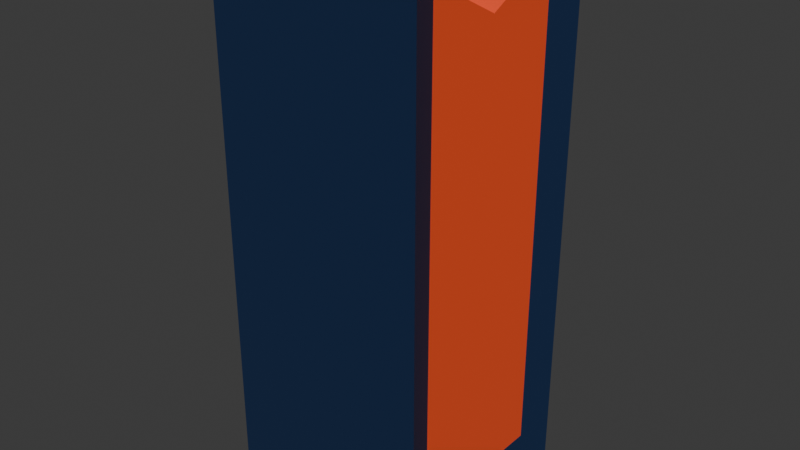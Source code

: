 # Source: logo-bottom-N.blend  (saved by Blender 4.5.90; exported with 4.5.12 LTS)
import bpy
from mathutils import Matrix  # noqa: F401  (used for matrix-valued properties, if any)

bpy.ops.wm.read_factory_settings(use_empty=True)
scene = bpy.context.scene
scene.name = 'Scene'

# ---- collections
col_collection = bpy.data.collections.new('Collection'); scene.collection.children.link(col_collection)

# ---- materials (node trees are filled in below, after node groups)
mat_logo_blue = bpy.data.materials.new('logo.blue')
mat_logo_orange = bpy.data.materials.new('logo.orange')

# ---- material node trees
mat_logo_blue.use_nodes = True; mat_logo_blue.node_tree.nodes.clear()
_N = mat_logo_blue.node_tree.nodes; _L = mat_logo_blue.node_tree.links
n0 = _N.new('ShaderNodeBsdfPrincipled'); n0.name = 'Principled BSDF'; n0.location = (-200, 100)
n0.inputs[0].default_value = (0.006512, 0.02217, 0.07036, 1.0)
n1 = _N.new('ShaderNodeOutputMaterial'); n1.name = 'Material Output'; n1.location = (200, 100)
_L.new(n0.outputs[0], n1.inputs[0])
n1.is_active_output = True
mat_logo_orange.use_nodes = True; mat_logo_orange.node_tree.nodes.clear()
_N = mat_logo_orange.node_tree.nodes; _L = mat_logo_orange.node_tree.links
n0 = _N.new('ShaderNodeBsdfPrincipled'); n0.name = 'Principled BSDF'; n0.location = (-200, 100)
n0.inputs[0].default_value = (1.0, 0.09084, 0.02732, 1.0)
n1 = _N.new('ShaderNodeOutputMaterial'); n1.name = 'Material Output'; n1.location = (200, 100)
_L.new(n0.outputs[0], n1.inputs[0])
n1.is_active_output = True

# ---- world
world_world = bpy.data.worlds.new('World'); scene.world = world_world
world_world.use_nodes = True; world_world.node_tree.nodes.clear()
_N = world_world.node_tree.nodes; _L = world_world.node_tree.links
n0 = _N.new('ShaderNodeOutputWorld'); n0.name = 'World Output'; n0.location = (200, 100)
n1 = _N.new('ShaderNodeBackground'); n1.name = 'Background'; n1.location = (-200, 100)
n1.inputs[0].default_value = (0.05088, 0.05088, 0.05088, 1.0)
_L.new(n1.outputs[0], n0.inputs[0])
n0.is_active_output = True
world_world.color = (0.05088, 0.05088, 0.05088)
world_world.sun_shadow_jitter_overblur = 0.0

# ---- meshes
me_cube_001 = bpy.data.meshes.new('Cube.001')
me_cube_001.from_pydata([(-0.9, -0.1923, -0.5826), (0.9, -0.1923, -0.5826), (-0.9, 0.1895, -0.5826), (0.9, 0.1895, -0.5826), (1.0, -0.2723, -0.6626), (1.0, 0.2691, -0.6626), (1.0, 0.2751, 0.5367), (-1.0, 0.2691, -0.6626), (-1.0, -0.2723, -0.6626), (-1.0, 0.2751, 0.5367), (0.9, 0.1949, 0.5007), (-0.9, 0.1949, 0.5007), (0.9, -0.1923, 0.5016), (-1.0, -0.2723, 0.5383), (-0.9, -0.1923, 0.5016), (1.0, -0.2723, 0.5383), (0.9, 0.0004895, 0.4132), (-0.9, 0.0004895, 0.4132)], [], [(0, 14, 17, 11, 2), (4, 15, 13, 8), (6, 5, 7, 9), (7, 5, 4, 8), (1, 12, 15, 4), (3, 1, 4, 5), (0, 2, 7, 8), (2, 11, 9, 7), (14, 13, 15, 12), (10, 16, 12, 1, 3), (13, 14, 0, 8), (14, 12, 16, 17), (6, 10, 3, 5), (17, 16, 10, 11), (9, 11, 10, 6)])
me_cube_001.polygons.foreach_set('material_index', [1, 0, 0, 0, 0, 0, 0, 0, 0, 1, 0, 1, 0, 1, 0])
_uv = me_cube_001.uv_layers.new(name='UVMap')
_uv.uv.foreach_set('vector', [0.385, 0.01, 0.5205, 0.01, 0.5095, 0.0341, 0.5204, 0.05841, 0.385, 0.05773, 0.375, 0.75, 0.5251, 0.75, 0.5251, 1.0, 0.375, 1.0, 0.5249, 0.6816, 0.375, 0.6823, 0.375, 0.06768, 0.5249, 0.06843, 0.125, 0.6823, 0.375, 0.6823, 0.375, 0.75, 0.125, 0.75, 0.385, 0.74, 0.5205, 0.74, 0.5251, 0.75, 0.375, 0.75, 0.385, 0.6923, 0.385, 0.74, 0.375, 0.75, 0.375, 0.6823, 0.385, 0.01, 0.385, 0.05773, 0.375, 0.06768, 0.375, 0.0, 0.385, 0.05773, 0.5204, 0.05841, 0.5249, 0.06843, 0.375, 0.06768, 0.5205, 0.01, 0.5251, 0.0, 0.5251, 0.75, 0.5205, 0.74, 0.5204, 0.6916, 0.5095, 0.7159, 0.5205, 0.74, 0.385, 0.74, 0.385, 0.6923, 0.5251, 0.0, 0.5205, 0.01, 0.385, 0.01, 0.375, 0.0, 0.5205, 0.01, 0.5205, 0.74, 0.5095, 0.7159, 0.5095, 0.0341, 0.5249, 0.6816, 0.5204, 0.6916, 0.385, 0.6923, 0.375, 0.6823, 0.5095, 0.0341, 0.5095, 0.7159, 0.5204, 0.6916, 0.5204, 0.05841, 0.5249, 0.06843, 0.5204, 0.05841, 0.5204, 0.6916, 0.5249, 0.6816])
me_cube_001.materials.append(mat_logo_blue)
me_cube_001.materials.append(mat_logo_orange)
me_cube_001.update()

# ---- objects
ob_cube = bpy.data.objects.new('Cube', me_cube_001)

# ---- transforms, parenting, visibility, modifiers, constraints
ob_cube.location = (0.0, 0.0, 0.0)
ob_cube.scale = (0.585, 2.2, 2.5)

# ---- collection membership
col_collection.objects.link(ob_cube)

# ---- scene / render settings (as saved in the file)
scene.frame_start = 1; scene.frame_end = 250; scene.frame_set(1)
scene.render.engine = 'BLENDER_EEVEE_NEXT'
bpy.context.view_layer.update()

# ---- added for rendering (the .blend has no active camera and no usable light): camera, sun
cam_auto = bpy.data.cameras.new('AutoCamera')
cam_auto.lens = 50.0
cam_auto.sensor_width = 36.0
cam_auto.clip_end = 1000.0
ob_auto_camera = bpy.data.objects.new('AutoCamera', cam_auto)
scene.collection.objects.link(ob_auto_camera)
ob_auto_camera.location = (3.18269, -3.81613, 2.39071)
ob_auto_camera.rotation_euler = (1.09748, -7.21219e-08, 0.694738)
scene.camera = ob_auto_camera
light_auto_sun = bpy.data.lights.new('AutoSun', 'SUN')
light_auto_sun.energy = 3.0
light_auto_sun.angle = 0.0523599
ob_auto_sun = bpy.data.objects.new('AutoSun', light_auto_sun)
scene.collection.objects.link(ob_auto_sun)
ob_auto_sun.rotation_euler = (0.872665, 0.174533, 0.523599)
bpy.context.view_layer.update()
